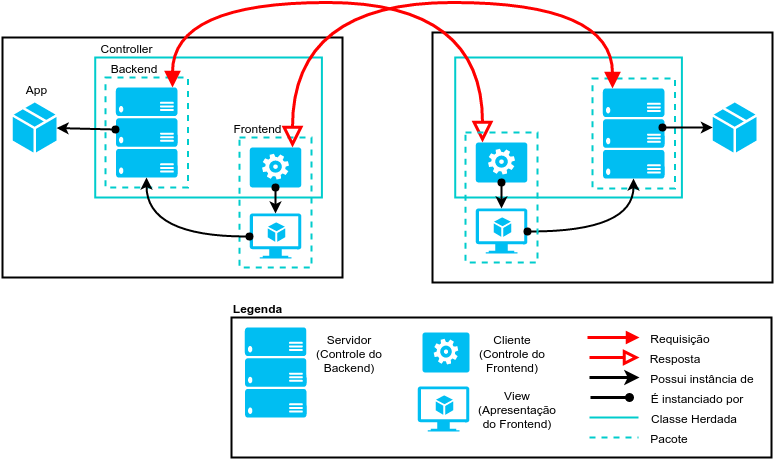

The diagram above was exported from draw.io. Its source (the exported page's mxGraphModel, read from the mxfile embedded in the PNG):
<mxGraphModel dx="880" dy="436" grid="1" gridSize="10" guides="1" tooltips="1" connect="1" fold="1" page="1" pageScale="1" pageWidth="826" pageHeight="1169" background="#ffffff" math="0">
  <root>
    <mxCell id="0" />
    <mxCell id="1" parent="0" />
    <mxCell id="108" value="" style="whiteSpace=wrap;html=1;rounded=0;strokeColor=#000000;strokeWidth=2;fillColor=none;" vertex="1" parent="1">
      <mxGeometry x="279" y="355" width="540" height="140" as="geometry" />
    </mxCell>
    <mxCell id="49" value="" style="verticalLabelPosition=bottom;html=1;verticalAlign=top;strokeColor=none;fillColor=#00BEF2;shape=mxgraph.azure.server_rack;" vertex="1" parent="1">
      <mxGeometry x="650.3333333333334" y="126" width="61.81818181818183" height="90" as="geometry" />
    </mxCell>
    <mxCell id="51" value="" style="verticalLabelPosition=bottom;html=1;verticalAlign=top;strokeColor=none;fillColor=#00BEF2;shape=mxgraph.azure.virtual_machine_feature;dashed=1;" vertex="1" parent="1">
      <mxGeometry x="523.2727272727273" y="246" width="51.515151515151516" height="45" as="geometry" />
    </mxCell>
    <mxCell id="48" value="" style="whiteSpace=wrap;html=1;strokeWidth=2;strokeColor=#00CCCC;fillColor=none;" vertex="1" parent="1">
      <mxGeometry x="502.72727272727275" y="95" width="226.66666666666669" height="140" as="geometry" />
    </mxCell>
    <mxCell id="53" value="" style="whiteSpace=wrap;html=1;dashed=1;strokeColor=#00CCCC;strokeWidth=2;fillColor=none;" vertex="1" parent="1">
      <mxGeometry x="640.030303030303" y="116" width="82.42424242424244" height="110" as="geometry" />
    </mxCell>
    <mxCell id="16" value="" style="whiteSpace=wrap;html=1;dashed=1;strokeColor=#00CCCC;strokeWidth=2;fillColor=none;" vertex="1" parent="1">
      <mxGeometry x="153.03030303030303" y="115" width="82.42424242424244" height="110" as="geometry" />
    </mxCell>
    <mxCell id="24" value="" style="rounded=0;whiteSpace=wrap;html=1;strokeColor=#000000;strokeWidth=2;fillColor=none;" vertex="1" parent="1">
      <mxGeometry x="50" y="75" width="340" height="240" as="geometry" />
    </mxCell>
    <mxCell id="79" value="" style="whiteSpace=wrap;html=1;rounded=0;strokeColor=#000000;strokeWidth=2;fillColor=none;" vertex="1" parent="1">
      <mxGeometry x="480" y="70" width="340" height="250" as="geometry" />
    </mxCell>
    <mxCell id="57" value="" style="verticalLabelPosition=bottom;html=1;verticalAlign=top;strokeColor=none;fillColor=#00BEF2;shape=mxgraph.azure.cloud_service_package_file;dashed=1;" vertex="1" parent="1">
      <mxGeometry x="760.3030303030303" y="140" width="43.78787878787879" height="50" as="geometry" />
    </mxCell>
    <mxCell id="58" value="" style="endArrow=classic;html=1;strokeWidth=2;startArrow=oval;startFill=1;exitX=0.965;exitY=0.433;exitPerimeter=0;" edge="1" parent="1" source="49" target="57">
      <mxGeometry width="50" height="50" relative="1" as="geometry">
        <mxPoint x="720" y="165" as="sourcePoint" />
        <mxPoint x="471.8181818181818" y="196" as="targetPoint" />
      </mxGeometry>
    </mxCell>
    <mxCell id="59" value="" style="endArrow=classic;html=1;edgeStyle=orthogonalEdgeStyle;curved=1;strokeWidth=2;startArrow=oval;startFill=1;" edge="1" parent="1" source="51" target="49">
      <mxGeometry width="50" height="50" relative="1" as="geometry">
        <mxPoint x="564.5454545454545" y="296" as="sourcePoint" />
        <mxPoint x="616.060606060606" y="246" as="targetPoint" />
        <Array as="points">
          <mxPoint x="681" y="269" />
        </Array>
      </mxGeometry>
    </mxCell>
    <mxCell id="11" value="" style="whiteSpace=wrap;html=1;strokeColor=#00CCCC;strokeWidth=2;fillColor=none;dashed=1;" vertex="1" parent="1">
      <mxGeometry x="286.969696969697" y="175" width="72.12121212121212" height="130" as="geometry" />
    </mxCell>
    <mxCell id="7" value="" style="whiteSpace=wrap;html=1;strokeWidth=2;strokeColor=#00CCCC;fillColor=none;" vertex="1" parent="1">
      <mxGeometry x="142.72727272727275" y="95" width="226.66666666666669" height="140" as="geometry" />
    </mxCell>
    <mxCell id="2" value="" style="verticalLabelPosition=bottom;html=1;verticalAlign=top;strokeColor=none;fillColor=#00BEF2;shape=mxgraph.azure.server_rack;" vertex="1" parent="1">
      <mxGeometry x="163.33333333333334" y="125" width="61.81818181818183" height="90" as="geometry" />
    </mxCell>
    <mxCell id="3" value="" style="verticalLabelPosition=bottom;html=1;verticalAlign=top;strokeColor=none;fillColor=#00BEF2;shape=mxgraph.azure.worker_role;" vertex="1" parent="1">
      <mxGeometry x="297.2727272727273" y="185" width="51.515151515151516" height="40" as="geometry" />
    </mxCell>
    <mxCell id="13" value="" style="verticalLabelPosition=bottom;html=1;verticalAlign=top;strokeColor=none;fillColor=#00BEF2;shape=mxgraph.azure.virtual_machine_feature;dashed=1;" vertex="1" parent="1">
      <mxGeometry x="297.2727272727273" y="251" width="51.515151515151516" height="45" as="geometry" />
    </mxCell>
    <mxCell id="15" value="" style="endArrow=classic;html=1;strokeWidth=2;startArrow=oval;startFill=1;" edge="1" parent="1" source="3" target="13">
      <mxGeometry width="50" height="50" relative="1" as="geometry">
        <mxPoint x="39.696969696969695" y="35" as="sourcePoint" />
        <mxPoint x="91.21212121212122" y="-15" as="targetPoint" />
      </mxGeometry>
    </mxCell>
    <mxCell id="19" value="Backend" style="text;html=1;strokeColor=none;fillColor=none;align=center;verticalAlign=middle;whiteSpace=wrap;overflow=hidden;dashed=1;" vertex="1" parent="1">
      <mxGeometry x="153" y="95" width="57" height="20" as="geometry" />
    </mxCell>
    <mxCell id="20" value="Frontend" style="text;html=1;strokeColor=none;fillColor=none;align=center;verticalAlign=middle;whiteSpace=wrap;overflow=hidden;dashed=1;" vertex="1" parent="1">
      <mxGeometry x="270" y="155" width="70" height="20" as="geometry" />
    </mxCell>
    <mxCell id="21" value="Controller" style="text;html=1;strokeColor=none;fillColor=none;align=center;verticalAlign=middle;whiteSpace=wrap;overflow=hidden;dashed=1;" vertex="1" parent="1">
      <mxGeometry x="142.72727272727275" y="75" width="61.81818181818183" height="20" as="geometry" />
    </mxCell>
    <mxCell id="22" value="" style="verticalLabelPosition=bottom;html=1;verticalAlign=top;strokeColor=none;fillColor=#00BEF2;shape=mxgraph.azure.cloud_service_package_file;dashed=1;" vertex="1" parent="1">
      <mxGeometry x="60.303030303030305" y="140" width="43.78787878787879" height="50" as="geometry" />
    </mxCell>
    <mxCell id="23" value="" style="endArrow=classic;html=1;strokeWidth=2;exitX=0;exitY=0.464;exitPerimeter=0;startArrow=oval;startFill=1;" edge="1" parent="1" source="2" target="22">
      <mxGeometry width="50" height="50" relative="1" as="geometry">
        <mxPoint x="173.63636363636365" y="162" as="sourcePoint" />
        <mxPoint x="111.81818181818183" y="195" as="targetPoint" />
      </mxGeometry>
    </mxCell>
    <mxCell id="14" value="" style="endArrow=classic;html=1;edgeStyle=orthogonalEdgeStyle;curved=1;strokeWidth=2;startArrow=oval;startFill=1;" edge="1" parent="1" source="13" target="2">
      <mxGeometry width="50" height="50" relative="1" as="geometry">
        <mxPoint x="204.54545454545456" y="295" as="sourcePoint" />
        <mxPoint x="256.06060606060606" y="245" as="targetPoint" />
        <Array as="points">
          <mxPoint x="194.24242424242425" y="274" />
        </Array>
      </mxGeometry>
    </mxCell>
    <mxCell id="80" value="" style="endArrow=block;html=1;strokeWidth=3;edgeStyle=orthogonalEdgeStyle;curved=1;strokeColor=#FF0000;startArrow=block;startFill=0;endFill=1;endSize=9;startSize=14;" edge="1" parent="1" source="50" target="2">
      <mxGeometry width="50" height="50" relative="1" as="geometry">
        <mxPoint x="430" y="150" as="sourcePoint" />
        <mxPoint x="340" y="110" as="targetPoint" />
        <Array as="points">
          <mxPoint x="530" y="40" />
          <mxPoint x="220" y="40" />
        </Array>
      </mxGeometry>
    </mxCell>
    <mxCell id="81" value="" style="endArrow=block;html=1;strokeWidth=3;edgeStyle=orthogonalEdgeStyle;curved=1;strokeColor=#FF0000;startArrow=block;startFill=1;endFill=0;endSize=14;startSize=9;" edge="1" parent="1" source="49" target="3">
      <mxGeometry x="204" y="70" width="50" height="50" as="geometry">
        <mxPoint x="559" y="190" as="sourcePoint" />
        <mxPoint x="204" y="135" as="targetPoint" />
        <Array as="points">
          <mxPoint x="660" y="40" />
          <mxPoint x="340" y="40" />
        </Array>
      </mxGeometry>
    </mxCell>
    <mxCell id="47" value="" style="whiteSpace=wrap;html=1;strokeColor=#00CCCC;strokeWidth=2;fillColor=none;dashed=1;" vertex="1" parent="1">
      <mxGeometry x="512.969696969697" y="170" width="72.12121212121212" height="130" as="geometry" />
    </mxCell>
    <mxCell id="50" value="" style="verticalLabelPosition=bottom;html=1;verticalAlign=top;strokeColor=none;fillColor=#00BEF2;shape=mxgraph.azure.worker_role;" vertex="1" parent="1">
      <mxGeometry x="523.2727272727273" y="180" width="51.515151515151516" height="40" as="geometry" />
    </mxCell>
    <mxCell id="52" value="" style="endArrow=classic;html=1;strokeWidth=2;startArrow=oval;startFill=1;" edge="1" parent="1" source="50" target="51">
      <mxGeometry width="50" height="50" relative="1" as="geometry">
        <mxPoint x="265.6969696969697" y="30" as="sourcePoint" />
        <mxPoint x="317.21212121212125" y="-20" as="targetPoint" />
      </mxGeometry>
    </mxCell>
    <mxCell id="82" value="" style="endArrow=block;html=1;strokeColor=#FF0000;strokeWidth=3;endFill=1;" edge="1" parent="1">
      <mxGeometry width="50" height="50" relative="1" as="geometry">
        <mxPoint x="635" y="375" as="sourcePoint" />
        <mxPoint x="687" y="375" as="targetPoint" />
      </mxGeometry>
    </mxCell>
    <mxCell id="83" value="" style="endArrow=block;html=1;strokeColor=#FF0000;strokeWidth=3;endFill=0;endSize=9;" edge="1" parent="1">
      <mxGeometry width="50" height="50" relative="1" as="geometry">
        <mxPoint x="637" y="395" as="sourcePoint" />
        <mxPoint x="687" y="395" as="targetPoint" />
      </mxGeometry>
    </mxCell>
    <mxCell id="84" value="" style="endArrow=classic;html=1;strokeColor=#000000;strokeWidth=3;" edge="1" parent="1">
      <mxGeometry width="50" height="50" relative="1" as="geometry">
        <mxPoint x="637" y="415" as="sourcePoint" />
        <mxPoint x="687" y="415" as="targetPoint" />
      </mxGeometry>
    </mxCell>
    <mxCell id="85" value="App" style="text;html=1;strokeColor=none;fillColor=none;align=center;verticalAlign=middle;whiteSpace=wrap;overflow=hidden;rounded=0;" vertex="1" parent="1">
      <mxGeometry x="64" y="116" width="40" height="20" as="geometry" />
    </mxCell>
    <mxCell id="87" value="Requisição" style="text;html=1;strokeColor=none;fillColor=none;align=center;verticalAlign=middle;whiteSpace=wrap;overflow=hidden;rounded=0;" vertex="1" parent="1">
      <mxGeometry x="693" y="365" width="69" height="20" as="geometry" />
    </mxCell>
    <mxCell id="88" value="Resposta" style="text;html=1;strokeColor=none;fillColor=none;align=center;verticalAlign=middle;whiteSpace=wrap;overflow=hidden;rounded=0;" vertex="1" parent="1">
      <mxGeometry x="688" y="385" width="69" height="20" as="geometry" />
    </mxCell>
    <mxCell id="90" value="Possui instância de" style="text;html=1;strokeColor=none;fillColor=none;align=center;verticalAlign=middle;whiteSpace=wrap;overflow=hidden;rounded=0;" vertex="1" parent="1">
      <mxGeometry x="695" y="405" width="109" height="20" as="geometry" />
    </mxCell>
    <mxCell id="91" value="" style="endArrow=oval;html=1;strokeColor=#000000;strokeWidth=3;endFill=1;" edge="1" parent="1">
      <mxGeometry x="638" y="435" width="50" height="50" as="geometry">
        <mxPoint x="638" y="435" as="sourcePoint" />
        <mxPoint x="677" y="435" as="targetPoint" />
      </mxGeometry>
    </mxCell>
    <mxCell id="92" value="É instanciado por" style="text;html=1;strokeColor=none;fillColor=none;align=center;verticalAlign=middle;whiteSpace=wrap;overflow=hidden;rounded=0;" vertex="1" parent="1">
      <mxGeometry x="690" y="425" width="109" height="20" as="geometry" />
    </mxCell>
    <mxCell id="93" value="Cliente (Controle do Frontend)" style="text;html=1;strokeColor=none;fillColor=#ffffff;align=center;verticalAlign=middle;whiteSpace=wrap;overflow=hidden;dashed=1;" vertex="1" parent="1">
      <mxGeometry x="517" y="365" width="85" height="50" as="geometry" />
    </mxCell>
    <mxCell id="97" value="" style="verticalLabelPosition=bottom;html=1;verticalAlign=top;strokeColor=none;fillColor=#00BEF2;shape=mxgraph.azure.worker_role;" vertex="1" parent="1">
      <mxGeometry x="470" y="370" width="47" height="40" as="geometry" />
    </mxCell>
    <mxCell id="98" value="" style="verticalLabelPosition=bottom;html=1;verticalAlign=top;strokeColor=none;fillColor=#00BEF2;shape=mxgraph.azure.virtual_machine_feature;dashed=1;" vertex="1" parent="1">
      <mxGeometry x="465.2727272727273" y="424" width="51.515151515151516" height="45" as="geometry" />
    </mxCell>
    <mxCell id="99" value="View (Apresentação do Frontend)" style="text;html=1;strokeColor=none;fillColor=#ffffff;align=center;verticalAlign=middle;whiteSpace=wrap;overflow=hidden;dashed=1;" vertex="1" parent="1">
      <mxGeometry x="522" y="421" width="85" height="50" as="geometry" />
    </mxCell>
    <mxCell id="100" value="" style="verticalLabelPosition=bottom;html=1;verticalAlign=top;strokeColor=none;fillColor=#00BEF2;shape=mxgraph.azure.server_rack;" vertex="1" parent="1">
      <mxGeometry x="292.33333333333337" y="365" width="61.81818181818183" height="90" as="geometry" />
    </mxCell>
    <mxCell id="102" value="Servidor (Controle do Backend)" style="text;html=1;strokeColor=none;fillColor=#ffffff;align=center;verticalAlign=middle;whiteSpace=wrap;overflow=hidden;dashed=1;" vertex="1" parent="1">
      <mxGeometry x="354" y="365" width="85" height="50" as="geometry" />
    </mxCell>
    <mxCell id="104" value="" style="endArrow=none;html=1;strokeColor=#00CCCC;strokeWidth=2;endFill=0;" edge="1" parent="1">
      <mxGeometry x="637" y="455" width="50" height="50" as="geometry">
        <mxPoint x="637" y="455" as="sourcePoint" />
        <mxPoint x="686" y="455" as="targetPoint" />
      </mxGeometry>
    </mxCell>
    <mxCell id="105" value="" style="endArrow=none;html=1;strokeColor=#00CCCC;strokeWidth=2;endFill=0;dashed=1;" edge="1" parent="1">
      <mxGeometry x="637" y="475" width="50" height="50" as="geometry">
        <mxPoint x="637" y="475" as="sourcePoint" />
        <mxPoint x="686" y="475" as="targetPoint" />
      </mxGeometry>
    </mxCell>
    <mxCell id="106" value="Classe Herdada" style="text;html=1;strokeColor=none;fillColor=none;align=center;verticalAlign=middle;whiteSpace=wrap;overflow=hidden;rounded=0;" vertex="1" parent="1">
      <mxGeometry x="687" y="445" width="109" height="20" as="geometry" />
    </mxCell>
    <mxCell id="107" value="&lt;div style=&quot;text-align: left&quot;&gt;&lt;span style=&quot;line-height: 1.2&quot;&gt;Pacote&lt;/span&gt;&lt;/div&gt;" style="text;html=1;strokeColor=none;fillColor=none;align=center;verticalAlign=middle;whiteSpace=wrap;overflow=hidden;rounded=0;" vertex="1" parent="1">
      <mxGeometry x="662" y="465" width="109" height="20" as="geometry" />
    </mxCell>
    <mxCell id="109" value="&lt;b&gt;Legenda&lt;/b&gt;" style="text;html=1;strokeColor=none;fillColor=none;align=center;verticalAlign=middle;whiteSpace=wrap;overflow=hidden;rounded=0;" vertex="1" parent="1">
      <mxGeometry x="275" y="335" width="60" height="20" as="geometry" />
    </mxCell>
  </root>
</mxGraphModel>